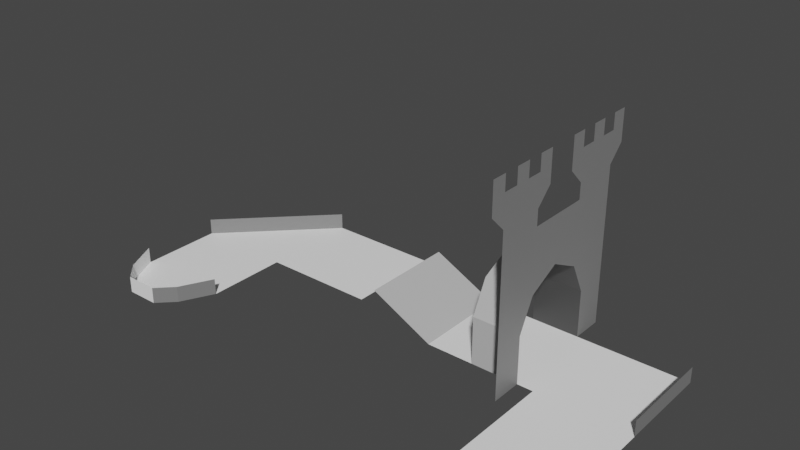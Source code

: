 # Source: level_00.blend  (saved by Blender 3.1.7; exported with 4.5.12 LTS)
import bpy
from mathutils import Matrix  # noqa: F401  (used for matrix-valued properties, if any)

bpy.ops.wm.read_factory_settings(use_empty=True)
scene = bpy.context.scene
scene.name = 'Scene'

# ---- collections
col_collection = bpy.data.collections.new('Collection'); scene.collection.children.link(col_collection)

# ---- materials (node trees are filled in below, after node groups)
mat_m0 = bpy.data.materials.new('M0')
mat_m0.use_transparent_shadow = False
mat_m1 = bpy.data.materials.new('M1')
mat_m1.use_transparent_shadow = False
mat_m2 = bpy.data.materials.new('M2')
mat_m2.use_transparent_shadow = False
mat_m3 = bpy.data.materials.new('M3')
mat_m3.use_transparent_shadow = False
mat_m4 = bpy.data.materials.new('M4')
mat_m4.use_transparent_shadow = False

# ---- material node trees
mat_m0.use_nodes = True; mat_m0.node_tree.nodes.clear()
_N = mat_m0.node_tree.nodes; _L = mat_m0.node_tree.links
n0 = _N.new('ShaderNodeBsdfPrincipled'); n0.name = 'Principled BSDF'; n0.location = (10, 300)
n0.distribution = 'GGX'
n0.subsurface_method = 'RANDOM_WALK_SKIN'
n0.inputs[0].default_value = (0.0, 0.0, 0.0, 1.0)
n0.inputs[3].default_value = 1.45
n0.inputs[27].default_value = (0.0, 0.0, 0.0, 1.0)
n0.inputs[28].default_value = 1.0
n1 = _N.new('ShaderNodeOutputMaterial'); n1.name = 'Material Output'; n1.location = (300, 300)
_L.new(n0.outputs[0], n1.inputs[0])
n1.is_active_output = True
mat_m1.use_nodes = True; mat_m1.node_tree.nodes.clear()
_N = mat_m1.node_tree.nodes; _L = mat_m1.node_tree.links
n0 = _N.new('ShaderNodeBsdfPrincipled'); n0.name = 'Principled BSDF'; n0.location = (10, 300)
n0.distribution = 'GGX'
n0.subsurface_method = 'RANDOM_WALK_SKIN'
n0.inputs[0].default_value = (0.05127, 0.05127, 0.05127, 1.0)
n0.inputs[3].default_value = 1.45
n0.inputs[27].default_value = (0.0, 0.0, 0.0, 1.0)
n0.inputs[28].default_value = 1.0
n1 = _N.new('ShaderNodeOutputMaterial'); n1.name = 'Material Output'; n1.location = (300, 300)
_L.new(n0.outputs[0], n1.inputs[0])
n1.is_active_output = True
mat_m2.use_nodes = True; mat_m2.node_tree.nodes.clear()
_N = mat_m2.node_tree.nodes; _L = mat_m2.node_tree.links
n0 = _N.new('ShaderNodeBsdfPrincipled'); n0.name = 'Principled BSDF'; n0.location = (10, 300)
n0.distribution = 'GGX'
n0.subsurface_method = 'RANDOM_WALK_SKIN'
n0.inputs[0].default_value = (0.2159, 0.2159, 0.2159, 1.0)
n0.inputs[3].default_value = 1.45
n0.inputs[27].default_value = (0.0, 0.0, 0.0, 1.0)
n0.inputs[28].default_value = 1.0
n1 = _N.new('ShaderNodeOutputMaterial'); n1.name = 'Material Output'; n1.location = (300, 300)
_L.new(n0.outputs[0], n1.inputs[0])
n1.is_active_output = True
mat_m3.use_nodes = True; mat_m3.node_tree.nodes.clear()
_N = mat_m3.node_tree.nodes; _L = mat_m3.node_tree.links
n0 = _N.new('ShaderNodeBsdfPrincipled'); n0.name = 'Principled BSDF'; n0.location = (10, 300)
n0.distribution = 'GGX'
n0.subsurface_method = 'RANDOM_WALK_SKIN'
n0.inputs[0].default_value = (0.5271, 0.5271, 0.5271, 1.0)
n0.inputs[3].default_value = 1.45
n0.inputs[27].default_value = (0.0, 0.0, 0.0, 1.0)
n0.inputs[28].default_value = 1.0
n1 = _N.new('ShaderNodeOutputMaterial'); n1.name = 'Material Output'; n1.location = (300, 300)
_L.new(n0.outputs[0], n1.inputs[0])
n1.is_active_output = True
mat_m4.use_nodes = True; mat_m4.node_tree.nodes.clear()
_N = mat_m4.node_tree.nodes; _L = mat_m4.node_tree.links
n0 = _N.new('ShaderNodeBsdfPrincipled'); n0.name = 'Principled BSDF'; n0.location = (10, 300)
n0.distribution = 'GGX'
n0.subsurface_method = 'RANDOM_WALK_SKIN'
n0.inputs[0].default_value = (1.0, 1.0, 1.0, 1.0)
n0.inputs[3].default_value = 1.45
n0.inputs[27].default_value = (0.0, 0.0, 0.0, 1.0)
n0.inputs[28].default_value = 1.0
n1 = _N.new('ShaderNodeOutputMaterial'); n1.name = 'Material Output'; n1.location = (300, 300)
_L.new(n0.outputs[0], n1.inputs[0])
n1.is_active_output = True

# ---- world
world_world = bpy.data.worlds.new('World'); scene.world = world_world
world_world.use_nodes = True; world_world.node_tree.nodes.clear()
_N = world_world.node_tree.nodes; _L = world_world.node_tree.links
n0 = _N.new('ShaderNodeOutputWorld'); n0.name = 'World Output'; n0.location = (300, 300)
n1 = _N.new('ShaderNodeBackground'); n1.name = 'Background'; n1.location = (10, 300)
n1.inputs[0].default_value = (0.05088, 0.05088, 0.05088, 1.0)
_L.new(n1.outputs[0], n0.inputs[0])
n0.is_active_output = True
world_world.color = (0.05088, 0.05088, 0.05088)
world_world.use_sun_shadow = False
world_world.sun_shadow_jitter_overblur = 0.0

# ---- meshes
me_plane_001 = bpy.data.meshes.new('Plane.001')
me_plane_001.from_pydata([(-13.0, 4.0, 1.0), (0.0, 4.0, 1.0), (-7.0, 10.0, 1.0), (0.0, 10.0, 1.0), (-13.0, 4.0, 2.0), (-7.0, 10.0, 2.0), (12.0, -4.0, 0.0), (18.0, -4.0, 0.0), (11.0, 4.0, 0.0), (18.0, 10.0, 0.0), (5.0, 10.0, 0.0), (5.0, 4.0, 0.0), (18.0, 4.0, 0.0), (18.0, 4.0, 1.0), (18.0, 10.0, 1.0), (12.0, -4.0, 1.0), (18.0, -4.0, 1.0), (1.0, 10.0, 2.0), (1.0, 4.0, 2.0), (-7.0, 4.0, 1.0), (-9.0, -4.0, 1.0), (-7.0, -1.0, 1.0), (-9.0, -4.0, 2.0), (-7.0, -1.0, 2.0), (8.0, 4.0, 0.0), (8.0, 10.0, 0.0), (11.0, 10.0, 0.0), (11.0, 4.0, 3.0), (8.0, 4.0, 3.0), (8.0, 10.0, 3.0), (11.0, 10.0, 3.0), (11.0, 5.0, 5.0), (8.0, 5.0, 5.0), (8.0, 9.0, 5.0), (11.0, 9.0, 5.0), (11.0, 7.0, 6.0), (8.0, 7.0, 6.0), (-13.0, -1.0, 1.0), (-13.0, -1.0, 2.0), (-8.0, -3.0, 2.0), (-8.0, -3.0, 1.0), (-12.0, -3.0, 2.0), (-12.0, -3.0, 1.0), (-11.0, -4.0, 1.0), (-11.0, -4.0, 2.0), (12.0, 4.0, 0.0), (11.0, 2.0, 0.0), (11.0, 12.0, 9.0), (11.0, 12.0, 0.0), (11.0, 12.0, 3.0), (11.0, 9.0, 9.0), (11.0, 5.0, 9.0), (11.0, 12.0, 10.0), (11.0, 9.0, 10.0), (11.0, 13.0, 11.0), (11.0, 8.0, 11.0), (11.0, 8.0, 13.0), (11.0, 13.0, 13.0), (11.0, 1.0, 11.0), (11.0, 6.0, 11.0), (11.0, 2.0, 10.0), (11.0, 5.0, 10.0), (11.0, 2.0, 0.0), (11.0, 9.0, 12.0), (11.0, 9.0, 13.0), (11.0, 10.0, 12.0), (11.0, 11.0, 13.0), (11.0, 10.0, 13.0), (11.0, 11.0, 12.0), (11.0, 12.0, 12.0), (11.0, 12.0, 13.0), (11.0, 1.0, 13.0), (11.0, 6.0, 13.0), (11.0, 2.0, 12.0), (11.0, 2.0, 13.0), (11.0, 3.0, 12.0), (11.0, 4.0, 13.0), (11.0, 3.0, 13.0), (11.0, 4.0, 12.0), (11.0, 5.0, 12.0), (11.0, 5.0, 13.0)], [(62, 46)], [(0, 19, 1, 3, 2), (0, 2, 5, 4), (6, 7, 12, 9, 26, 25, 10, 11, 24, 8, 45), (9, 12, 13, 14), (7, 6, 15, 16), (11, 10, 17, 18), (19, 0, 37, 42, 43, 20, 40, 21), (21, 40, 20, 22, 39, 23), (25, 26, 30, 29), (8, 24, 28, 27), (29, 30, 34, 33), (27, 28, 32, 31), (33, 34, 35, 36), (31, 32, 36, 35), (38, 41, 44, 22, 20, 43, 42, 37), (26, 48, 49, 47, 52, 54, 57, 70, 69, 68, 66, 67, 65, 63, 64, 56, 55, 53, 50, 51, 61, 59, 72, 80, 79, 78, 76, 77, 75, 73, 74, 71, 58, 60, 46, 8, 27, 31, 35, 34, 30)])
me_plane_001.polygons.foreach_set('material_index', [4, 2, 4, 2, 2, 3, 4, 2, 1, 3, 1, 3, 1, 3, 4, 2])
_uv = me_plane_001.uv_layers.new(name='UVMap')
_uv.uv.foreach_set('vector', [0.0, 0.0, 0.5, 0.0, 1.0, 0.0, 1.0, 1.0, 0.0, 1.0, 0.0, 0.0, 0.0, 1.0, 0.0, 1.0, 0.0, 0.0, 0.0, 0.0, 1.0, 0.0, 1.0, 0.5, 1.0, 1.0, 0.875, 1.0, 0.75, 1.0, 0.5, 1.0, 0.25, 1.0, 0.125, 1.0, 0.0, 1.0, 0.0, 0.5, 1.0, 1.0, 1.0, 0.5, 1.0, 0.5, 1.0, 1.0, 1.0, 0.0, 0.0, 0.0, 0.0, 0.0, 1.0, 0.0, 0.25, 1.0, 0.5, 1.0, 0.5, 1.0, 0.25, 1.0, 0.5, 0.0, 0.0, 0.0, 0.0, 0.0, 0.0, 0.0, 0.0, 0.0, 0.0, 0.0, 0.25, 0.0, 0.5, 0.0, 0.5, 0.0, 0.25, 0.0, 0.0, 0.0, 0.0, 0.0, 0.25, 0.0, 0.5, 0.0, 0.75, 1.0, 0.875, 1.0, 0.875, 1.0, 0.75, 1.0, 0.0, 1.0, 0.125, 1.0, 0.125, 1.0, 0.0, 1.0, 0.75, 1.0, 0.875, 1.0, 0.875, 1.0, 0.75, 1.0, 0.0, 1.0, 0.125, 1.0, 0.125, 1.0, 0.0, 1.0, 0.75, 1.0, 0.875, 1.0, 0.875, 1.0, 0.75, 1.0, 0.0, 1.0, 0.125, 1.0, 0.125, 1.0, 0.0, 1.0, 0.0, 0.0, 0.0, 0.0, 0.0, 0.0, 0.0, 0.0, 0.0, 0.0, 0.0, 0.0, 0.0, 0.0, 0.0, 0.0, 0.875, 1.0, 0.0, 0.0, 0.0, 0.0, 0.0, 0.0, 0.0, 0.0, 0.0, 0.0, 0.0, 0.0, 0.0, 0.0, 0.0, 0.0, 0.0, 0.0, 0.0, 0.0, 0.0, 0.0, 0.0, 0.0, 0.0, 0.0, 0.0, 0.0, 0.0, 0.0, 0.0, 0.0, 0.0, 0.0, 0.0, 0.0, 0.0, 0.0, 0.0, 0.0, 0.0, 0.0, 0.0, 0.0, 0.0, 0.0, 0.0, 0.0, 0.0, 0.0, 0.0, 0.0, 0.0, 0.0, 0.0, 0.0, 0.0, 0.0, 0.0, 0.0, 0.0, 0.0, 0.0, 0.0, 0.0, 0.0, 0.0, 0.0, 0.0, 1.0, 0.0, 1.0, 0.0, 1.0, 0.0, 1.0, 0.875, 1.0, 0.875, 1.0])
me_plane_001.materials.append(mat_m0)
me_plane_001.materials.append(mat_m1)
me_plane_001.materials.append(mat_m2)
me_plane_001.materials.append(mat_m3)
me_plane_001.materials.append(mat_m4)
me_plane_001.use_remesh_fix_poles = True
me_plane_001.use_remesh_preserve_attributes = False
me_plane_001.update()

# ---- objects
ob_plane = bpy.data.objects.new('Plane', me_plane_001)

# ---- transforms, parenting, visibility, modifiers, constraints
ob_plane.location = (0.0, 0.0, 0.0)
_m = ob_plane.modifiers.new('Triangulate', 'TRIANGULATE')
_m.quad_method = 'BEAUTY'

# ---- collection membership
col_collection.objects.link(ob_plane)

# ---- scene / render settings (as saved in the file)
scene.frame_start = 1; scene.frame_end = 250; scene.frame_set(1)
scene.render.engine = 'BLENDER_EEVEE_NEXT'
scene.cycles.sampling_pattern = 'TABULATED_SOBOL'
scene.cycles.use_light_tree = False
scene.view_settings.view_transform = 'Filmic'
bpy.context.view_layer.update()

# ---- added for rendering (the .blend has no active camera and no usable light): camera, sun
cam_auto = bpy.data.cameras.new('AutoCamera')
cam_auto.lens = 50.0
cam_auto.sensor_width = 36.0
cam_auto.clip_end = 1000.0
ob_auto_camera = bpy.data.objects.new('AutoCamera', cam_auto)
scene.collection.objects.link(ob_auto_camera)
ob_auto_camera.location = (37.3529, -37.3234, 34.3823)
ob_auto_camera.rotation_euler = (1.09748, -7.21219e-08, 0.694738)
scene.camera = ob_auto_camera
light_auto_sun = bpy.data.lights.new('AutoSun', 'SUN')
light_auto_sun.energy = 3.0
light_auto_sun.angle = 0.0523599
ob_auto_sun = bpy.data.objects.new('AutoSun', light_auto_sun)
scene.collection.objects.link(ob_auto_sun)
ob_auto_sun.rotation_euler = (0.872665, 0.174533, 0.523599)
bpy.context.view_layer.update()
